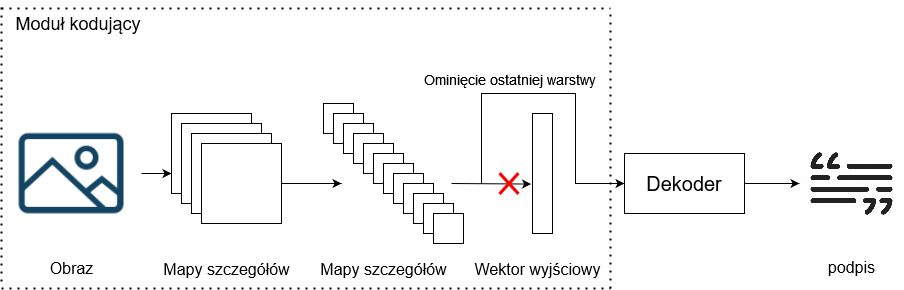

The diagram above was exported from draw.io. Its source (the exported page's mxGraphModel, read from the mxfile embedded in the PNG):
<mxGraphModel dx="1687" dy="878" grid="1" gridSize="7" guides="1" tooltips="1" connect="1" arrows="1" fold="1" page="1" pageScale="1" pageWidth="827" pageHeight="1169" math="0" shadow="0">
  <root>
    <mxCell id="0" />
    <mxCell id="1" parent="0" />
    <mxCell id="CQ7apy0gS9MdVYvPI3DP-1" value="" style="shape=image;html=1;verticalAlign=top;verticalLabelPosition=bottom;labelBackgroundColor=#ffffff;imageAspect=0;aspect=fixed;image=https://cdn4.iconfinder.com/data/icons/evil-icons-user-interface/64/picture-128.png;spacing=5;" vertex="1" parent="1">
      <mxGeometry x="140" y="270" width="140" height="140" as="geometry" />
    </mxCell>
    <mxCell id="CQ7apy0gS9MdVYvPI3DP-7" value="" style="group" vertex="1" connectable="0" parent="1">
      <mxGeometry x="310" y="280" width="110" height="110" as="geometry" />
    </mxCell>
    <mxCell id="CQ7apy0gS9MdVYvPI3DP-2" value="" style="whiteSpace=wrap;html=1;aspect=fixed;" vertex="1" parent="CQ7apy0gS9MdVYvPI3DP-7">
      <mxGeometry width="80" height="80" as="geometry" />
    </mxCell>
    <mxCell id="CQ7apy0gS9MdVYvPI3DP-3" value="" style="whiteSpace=wrap;html=1;aspect=fixed;" vertex="1" parent="CQ7apy0gS9MdVYvPI3DP-7">
      <mxGeometry x="10" y="10" width="80" height="80" as="geometry" />
    </mxCell>
    <mxCell id="CQ7apy0gS9MdVYvPI3DP-4" value="" style="whiteSpace=wrap;html=1;aspect=fixed;" vertex="1" parent="CQ7apy0gS9MdVYvPI3DP-7">
      <mxGeometry x="20" y="20" width="80" height="80" as="geometry" />
    </mxCell>
    <mxCell id="CQ7apy0gS9MdVYvPI3DP-5" value="" style="whiteSpace=wrap;html=1;aspect=fixed;" vertex="1" parent="CQ7apy0gS9MdVYvPI3DP-7">
      <mxGeometry x="30" y="30" width="80" height="80" as="geometry" />
    </mxCell>
    <mxCell id="CQ7apy0gS9MdVYvPI3DP-9" value="" style="endArrow=classic;html=1;rounded=0;entryX=0;entryY=0.75;entryDx=0;entryDy=0;" edge="1" parent="1" source="CQ7apy0gS9MdVYvPI3DP-1" target="CQ7apy0gS9MdVYvPI3DP-2">
      <mxGeometry width="50" height="50" relative="1" as="geometry">
        <mxPoint x="390" y="410" as="sourcePoint" />
        <mxPoint x="300" y="350" as="targetPoint" />
      </mxGeometry>
    </mxCell>
    <mxCell id="CQ7apy0gS9MdVYvPI3DP-10" value="&lt;font style=&quot;font-size: 16px;&quot;&gt;Mapy szczegółów&lt;/font&gt;" style="text;html=1;align=center;verticalAlign=middle;resizable=0;points=[];autosize=1;strokeColor=none;fillColor=none;" vertex="1" parent="1">
      <mxGeometry x="291.5" y="418" width="147" height="35" as="geometry" />
    </mxCell>
    <mxCell id="CQ7apy0gS9MdVYvPI3DP-24" value="" style="group" vertex="1" connectable="0" parent="1">
      <mxGeometry x="462" y="270" width="140" height="140" as="geometry" />
    </mxCell>
    <mxCell id="CQ7apy0gS9MdVYvPI3DP-12" value="" style="whiteSpace=wrap;html=1;aspect=fixed;" vertex="1" parent="CQ7apy0gS9MdVYvPI3DP-24">
      <mxGeometry width="30" height="30" as="geometry" />
    </mxCell>
    <mxCell id="CQ7apy0gS9MdVYvPI3DP-13" value="" style="whiteSpace=wrap;html=1;aspect=fixed;" vertex="1" parent="CQ7apy0gS9MdVYvPI3DP-24">
      <mxGeometry x="10" y="10" width="30" height="30" as="geometry" />
    </mxCell>
    <mxCell id="CQ7apy0gS9MdVYvPI3DP-14" value="" style="whiteSpace=wrap;html=1;aspect=fixed;" vertex="1" parent="CQ7apy0gS9MdVYvPI3DP-24">
      <mxGeometry x="20" y="20" width="30" height="30" as="geometry" />
    </mxCell>
    <mxCell id="CQ7apy0gS9MdVYvPI3DP-15" value="" style="whiteSpace=wrap;html=1;aspect=fixed;" vertex="1" parent="CQ7apy0gS9MdVYvPI3DP-24">
      <mxGeometry x="30" y="30" width="30" height="30" as="geometry" />
    </mxCell>
    <mxCell id="CQ7apy0gS9MdVYvPI3DP-16" value="" style="whiteSpace=wrap;html=1;aspect=fixed;" vertex="1" parent="CQ7apy0gS9MdVYvPI3DP-24">
      <mxGeometry x="40" y="40" width="30" height="30" as="geometry" />
    </mxCell>
    <mxCell id="CQ7apy0gS9MdVYvPI3DP-17" value="" style="whiteSpace=wrap;html=1;aspect=fixed;" vertex="1" parent="CQ7apy0gS9MdVYvPI3DP-24">
      <mxGeometry x="50" y="50" width="30" height="30" as="geometry" />
    </mxCell>
    <mxCell id="CQ7apy0gS9MdVYvPI3DP-18" value="" style="whiteSpace=wrap;html=1;aspect=fixed;" vertex="1" parent="CQ7apy0gS9MdVYvPI3DP-24">
      <mxGeometry x="60" y="60" width="30" height="30" as="geometry" />
    </mxCell>
    <mxCell id="CQ7apy0gS9MdVYvPI3DP-19" value="" style="whiteSpace=wrap;html=1;aspect=fixed;" vertex="1" parent="CQ7apy0gS9MdVYvPI3DP-24">
      <mxGeometry x="70" y="70" width="30" height="30" as="geometry" />
    </mxCell>
    <mxCell id="CQ7apy0gS9MdVYvPI3DP-20" value="" style="whiteSpace=wrap;html=1;aspect=fixed;" vertex="1" parent="CQ7apy0gS9MdVYvPI3DP-24">
      <mxGeometry x="80" y="80" width="30" height="30" as="geometry" />
    </mxCell>
    <mxCell id="CQ7apy0gS9MdVYvPI3DP-21" value="" style="whiteSpace=wrap;html=1;aspect=fixed;" vertex="1" parent="CQ7apy0gS9MdVYvPI3DP-24">
      <mxGeometry x="90" y="90" width="30" height="30" as="geometry" />
    </mxCell>
    <mxCell id="CQ7apy0gS9MdVYvPI3DP-22" value="" style="whiteSpace=wrap;html=1;aspect=fixed;" vertex="1" parent="CQ7apy0gS9MdVYvPI3DP-24">
      <mxGeometry x="100" y="100" width="30" height="30" as="geometry" />
    </mxCell>
    <mxCell id="CQ7apy0gS9MdVYvPI3DP-23" value="" style="whiteSpace=wrap;html=1;aspect=fixed;" vertex="1" parent="CQ7apy0gS9MdVYvPI3DP-24">
      <mxGeometry x="110" y="110" width="30" height="30" as="geometry" />
    </mxCell>
    <mxCell id="CQ7apy0gS9MdVYvPI3DP-25" value="" style="endArrow=classic;html=1;rounded=0;exitX=1;exitY=0.5;exitDx=0;exitDy=0;" edge="1" parent="1" source="CQ7apy0gS9MdVYvPI3DP-5">
      <mxGeometry width="50" height="50" relative="1" as="geometry">
        <mxPoint x="390" y="410" as="sourcePoint" />
        <mxPoint x="480" y="350" as="targetPoint" />
      </mxGeometry>
    </mxCell>
    <mxCell id="CQ7apy0gS9MdVYvPI3DP-26" value="&lt;font style=&quot;font-size: 16px;&quot;&gt;Mapy szczegółów&lt;/font&gt;" style="text;html=1;align=center;verticalAlign=middle;resizable=0;points=[];autosize=1;strokeColor=none;fillColor=none;" vertex="1" parent="1">
      <mxGeometry x="448" y="418" width="147" height="35" as="geometry" />
    </mxCell>
    <mxCell id="CQ7apy0gS9MdVYvPI3DP-29" value="" style="rounded=0;whiteSpace=wrap;html=1;" vertex="1" parent="1">
      <mxGeometry x="671" y="280" width="20" height="120" as="geometry" />
    </mxCell>
    <mxCell id="CQ7apy0gS9MdVYvPI3DP-30" value="&lt;div style=&quot;font-size: 16px;&quot;&gt;&lt;font style=&quot;font-size: 16px;&quot;&gt;Wektor wyjściowy&lt;/font&gt;&lt;/div&gt;" style="text;html=1;align=center;verticalAlign=middle;resizable=0;points=[];autosize=1;strokeColor=none;fillColor=none;" vertex="1" parent="1">
      <mxGeometry x="602" y="418" width="147" height="35" as="geometry" />
    </mxCell>
    <mxCell id="CQ7apy0gS9MdVYvPI3DP-31" value="" style="endArrow=classic;html=1;rounded=0;exitX=1;exitY=0.5;exitDx=0;exitDy=0;entryX=-0.071;entryY=0.588;entryDx=0;entryDy=0;entryPerimeter=0;" edge="1" parent="1" target="CQ7apy0gS9MdVYvPI3DP-29">
      <mxGeometry width="50" height="50" relative="1" as="geometry">
        <mxPoint x="590" y="350" as="sourcePoint" />
        <mxPoint x="650" y="350" as="targetPoint" />
      </mxGeometry>
    </mxCell>
    <mxCell id="CQ7apy0gS9MdVYvPI3DP-32" value="" style="endArrow=classic;html=1;rounded=0;entryX=0;entryY=0.5;entryDx=0;entryDy=0;" edge="1" parent="1" target="CQ7apy0gS9MdVYvPI3DP-34">
      <mxGeometry width="50" height="50" relative="1" as="geometry">
        <mxPoint x="620" y="350" as="sourcePoint" />
        <mxPoint x="810" y="350" as="targetPoint" />
        <Array as="points">
          <mxPoint x="620" y="260" />
          <mxPoint x="714" y="260" />
          <mxPoint x="714" y="350" />
        </Array>
      </mxGeometry>
    </mxCell>
    <mxCell id="CQ7apy0gS9MdVYvPI3DP-33" value="&lt;font style=&quot;font-size: 14px;&quot;&gt;Ominięcie ostatniej warstwy&lt;/font&gt;" style="edgeLabel;html=1;align=center;verticalAlign=middle;resizable=0;points=[];" vertex="1" connectable="0" parent="CQ7apy0gS9MdVYvPI3DP-32">
      <mxGeometry x="-0.173" y="-3" relative="1" as="geometry">
        <mxPoint x="-17" y="-18" as="offset" />
      </mxGeometry>
    </mxCell>
    <mxCell id="CQ7apy0gS9MdVYvPI3DP-42" style="edgeStyle=orthogonalEdgeStyle;rounded=0;orthogonalLoop=1;jettySize=auto;html=1;" edge="1" parent="1" source="CQ7apy0gS9MdVYvPI3DP-34" target="CQ7apy0gS9MdVYvPI3DP-39">
      <mxGeometry relative="1" as="geometry" />
    </mxCell>
    <mxCell id="CQ7apy0gS9MdVYvPI3DP-34" value="&lt;font style=&quot;font-size: 20px;&quot;&gt;Dekoder&lt;/font&gt;" style="rounded=0;whiteSpace=wrap;html=1;fontSize=17;" vertex="1" parent="1">
      <mxGeometry x="763" y="320" width="120" height="60" as="geometry" />
    </mxCell>
    <mxCell id="CQ7apy0gS9MdVYvPI3DP-35" value="" style="shape=mxgraph.mockup.markup.redX;fillColor=#ff0000;html=1;shadow=0;whiteSpace=wrap;strokeColor=none;" vertex="1" parent="1">
      <mxGeometry x="637" y="338.5" width="21" height="23" as="geometry" />
    </mxCell>
    <mxCell id="CQ7apy0gS9MdVYvPI3DP-39" value="podpis" style="shape=image;verticalLabelPosition=bottom;labelBackgroundColor=default;verticalAlign=top;aspect=fixed;imageAspect=0;image=data:image/png,(base64 omitted: 13740 chars);spacing=17;fontSize=16;" vertex="1" parent="1">
      <mxGeometry x="938" y="297.5" width="105" height="105" as="geometry" />
    </mxCell>
    <mxCell id="CQ7apy0gS9MdVYvPI3DP-43" value="" style="endArrow=none;dashed=1;html=1;dashPattern=1 3;strokeWidth=2;rounded=0;" edge="1" parent="1">
      <mxGeometry width="50" height="50" relative="1" as="geometry">
        <mxPoint x="140" y="448" as="sourcePoint" />
        <mxPoint x="140" y="168" as="targetPoint" />
      </mxGeometry>
    </mxCell>
    <mxCell id="CQ7apy0gS9MdVYvPI3DP-44" value="" style="endArrow=none;dashed=1;html=1;dashPattern=1 3;strokeWidth=2;rounded=0;" edge="1" parent="1">
      <mxGeometry width="50" height="50" relative="1" as="geometry">
        <mxPoint x="140" y="175" as="sourcePoint" />
        <mxPoint x="749" y="175" as="targetPoint" />
      </mxGeometry>
    </mxCell>
    <mxCell id="CQ7apy0gS9MdVYvPI3DP-45" value="" style="endArrow=none;dashed=1;html=1;dashPattern=1 3;strokeWidth=2;rounded=0;" edge="1" parent="1">
      <mxGeometry width="50" height="50" relative="1" as="geometry">
        <mxPoint x="749" y="455" as="sourcePoint" />
        <mxPoint x="749" y="175" as="targetPoint" />
      </mxGeometry>
    </mxCell>
    <mxCell id="CQ7apy0gS9MdVYvPI3DP-46" value="" style="endArrow=none;dashed=1;html=1;dashPattern=1 3;strokeWidth=2;rounded=0;" edge="1" parent="1">
      <mxGeometry width="50" height="50" relative="1" as="geometry">
        <mxPoint x="140" y="455" as="sourcePoint" />
        <mxPoint x="749" y="455" as="targetPoint" />
      </mxGeometry>
    </mxCell>
    <mxCell id="CQ7apy0gS9MdVYvPI3DP-47" value="Moduł kodujący" style="text;html=1;strokeColor=none;fillColor=none;align=center;verticalAlign=middle;whiteSpace=wrap;rounded=0;fontSize=18;" vertex="1" parent="1">
      <mxGeometry x="140" y="175" width="154" height="30" as="geometry" />
    </mxCell>
    <mxCell id="CQ7apy0gS9MdVYvPI3DP-48" value="&lt;font style=&quot;font-size: 16px;&quot;&gt;Obraz&lt;/font&gt;" style="text;html=1;align=center;verticalAlign=middle;resizable=0;points=[];autosize=1;strokeColor=none;fillColor=none;" vertex="1" parent="1">
      <mxGeometry x="178.5" y="417.5" width="63" height="35" as="geometry" />
    </mxCell>
  </root>
</mxGraphModel>